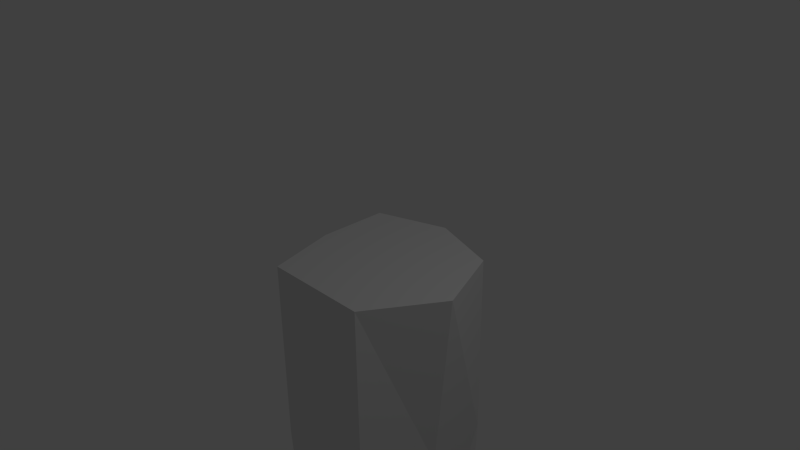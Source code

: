# Source: geysir_test.blend  (saved by Blender 2.71.0; exported with 4.5.12 LTS)
import bpy
from mathutils import Matrix  # noqa: F401  (used for matrix-valued properties, if any)

bpy.ops.wm.read_factory_settings(use_empty=True)
scene = bpy.context.scene
scene.name = 'Scene'

# ---- collections
col_collection_1 = bpy.data.collections.new('Collection 1'); scene.collection.children.link(col_collection_1)

# ---- materials (node trees are filled in below, after node groups)
mat_material = bpy.data.materials.new('Material')
mat_material.alpha_threshold = 0.0
mat_material.use_transparent_shadow = False
mat_material.roughness = 0.5
mat_material.line_color = (0.0, 0.0, 0.0, 1.0)

# ---- material node trees

# ---- world
world_world = bpy.data.worlds.new('World'); scene.world = world_world
world_world.color = (0.05088, 0.05088, 0.05088)
world_world.use_sun_shadow = False
world_world.sun_shadow_jitter_overblur = 0.0
world_world.cycles.sampling_method = 'MANUAL'
world_world.cycles.sample_map_resolution = 256

# ---- cameras
cam_camera = bpy.data.cameras.new('Camera')
cam_camera.clip_end = 100.0
cam_camera.lens = 35.0
cam_camera.sensor_width = 32.0
cam_camera.sensor_height = 18.0
cam_camera.ortho_scale = 7.314
cam_camera.dof.focus_distance = 0.0
cam_camera.dof.aperture_fstop = 128.0

# ---- lights
light_lamp = bpy.data.lights.new('Lamp', 'POINT')
light_lamp.transmission_factor = 0.0
light_lamp.cutoff_distance = 30.0
light_lamp.energy = 100.0
light_lamp.shadow_buffer_clip_start = 1.001
light_lamp.shadow_soft_size = 0.1
light_lamp.shadow_maximum_resolution = 0.006
light_lamp.use_absolute_resolution = True
light_lamp.cycles.use_multiple_importance_sampling = False

# ---- meshes
me_cube = bpy.data.meshes.new('Cube')
me_cube.from_pydata([(0.9491, 0.9226, 0.05262), (0.9491, -1.077, 0.05262), (-1.051, -0.8187, 0.05262), (-1.051, 0.698, 0.05262), (0.9491, 0.9226, 2.715), (0.9491, -1.077, 2.715), (-1.051, -0.8187, 2.715), (-1.051, 0.698, 2.715), (0.718, 0.9226, 6.336), (0.5982, -1.077, 6.336), (-1.051, -0.5238, 6.336), (-0.634, 0.9226, 6.336), (0.9545, 0.9273, 14.91), (0.6016, -1.084, 14.91), (-1.057, -0.5272, 14.91), (-0.6374, 0.9273, 14.91), (1.711, 1.684, 16.29), (1.711, -1.841, 16.29), (-1.813, -1.841, 16.29), (-1.813, 1.684, 16.29), (1.711, 1.684, 16.83), (1.233, -0.8942, 16.83), (-1.813, -1.167, 16.83), (-1.813, 1.684, 16.83), (2.213, 2.421, 15.94), (2.44, -2.051, 15.43), (-1.683, -2.587, 15.81), (-2.248, 2.006, 15.43), (2.213, 2.421, 16.35), (2.44, -1.832, 16.35), (-1.683, -1.893, 16.35), (-2.248, 2.006, 16.35), (1.276, -0.07742, 0.05262), (-1.051, -0.07742, 0.05262), (1.276, -0.07742, 2.715), (-1.051, -0.07742, 2.715), (0.9491, -0.07742, 6.336), (-1.051, -0.07742, 6.336), (0.9545, -0.07828, 14.91), (-1.057, -0.07828, 14.91), (1.711, -0.07828, 16.29), (-1.813, -0.07828, 16.29), (1.233, 0.4219, 16.83), (-1.813, -0.07828, 16.83), (3.156, -0.07828, 15.43), (-3.051, -0.07828, 15.81), (3.156, 0.48, 16.35), (-3.051, -0.07828, 16.35), (-0.05091, 1.327, 0.05262), (-0.05091, -1.077, 0.05262), (-0.05091, 1.045, 2.715), (-0.05091, -1.077, 2.715), (-0.05091, 0.6411, 6.336), (-0.05091, -1.077, 6.336), (-0.05109, 0.9273, 14.91), (-0.0511, -1.084, 14.91), (-0.05109, 1.684, 16.29), (-0.0511, -1.841, 16.29), (-0.05109, 1.684, 16.83), (-0.0511, -1.167, 16.83), (-0.05109, 2.922, 15.94), (-0.0511, -2.624, 15.43), (-0.05109, 2.922, 16.35), (-0.0511, -2.269, 16.35), (-0.05091, -0.07742, 0.05262), (-0.05109, -0.07828, 16.83), (-0.5535, 0.6126, 12.85), (-0.5535, 0.7958, 11.37), (-0.5535, 0.6676, 9.887), (-0.5535, 0.6676, 8.404), (-0.9136, -0.4536, 8.404), (-0.9136, -0.4536, 9.887), (-0.9136, -0.6334, 11.37), (-0.9136, -0.4536, 12.85), (0.3881, -0.9318, 8.404), (0.5109, -0.9318, 9.887), (0.5109, -0.9318, 11.37), (0.5109, -0.9318, 12.85), (0.814, 0.7958, 12.85), (0.7047, 0.7958, 11.37), (0.814, 0.7958, 9.887), (0.5829, 0.7958, 8.404), (-0.9136, -0.068, 8.404), (-0.9136, -0.068, 9.887), (-0.9136, -0.068, 11.37), (-0.9136, -0.068, 12.85), (0.6912, -0.068, 8.404), (0.814, -0.068, 9.887), (0.7047, -0.068, 11.37), (0.814, -0.068, 12.85), (-0.04978, -0.7061, 8.404), (-0.04978, -0.7061, 9.887), (-0.04978, -1.112, 11.37), (-0.04978, -0.9318, 12.85), (-0.04978, 0.7958, 8.404), (-0.04978, 0.7958, 9.887), (-0.04978, 0.7958, 11.37), (-0.04978, 0.6126, 12.85)], [], [(64, 49, 2, 33), (35, 6, 10, 37), (32, 34, 5, 1), (49, 51, 6, 2), (33, 35, 7, 3), (50, 48, 3, 7), (85, 73, 14, 39), (51, 5, 9, 53), (50, 7, 11, 52), (34, 4, 8, 36), (39, 14, 18, 41), (93, 77, 13, 55), (97, 66, 15, 54), (89, 78, 12, 38), (42, 21, 29, 46), (55, 13, 17, 57), (54, 15, 19, 56), (38, 12, 16, 40), (65, 43, 22, 59), (58, 20, 28, 62), (59, 22, 30, 63), (43, 23, 31, 47), (45, 26, 30, 47), (61, 25, 29, 63), (60, 27, 31, 62), (44, 24, 28, 46), (41, 18, 26, 45), (57, 17, 25, 61), (56, 19, 27, 60), (40, 16, 24, 44), (48, 64, 33, 3), (7, 35, 37, 11), (0, 4, 34, 32), (2, 6, 35, 33), (66, 85, 39, 15), (5, 34, 36, 9), (15, 39, 41, 19), (77, 89, 38, 13), (20, 42, 46, 28), (13, 38, 40, 17), (58, 23, 43, 65), (22, 43, 47, 30), (27, 45, 47, 31), (25, 44, 46, 29), (19, 41, 45, 27), (17, 40, 44, 25), (32, 1, 49, 64), (1, 5, 51, 49), (4, 0, 48, 50), (6, 51, 53, 10), (4, 50, 52, 8), (73, 93, 55, 14), (78, 97, 54, 12), (14, 55, 57, 18), (12, 54, 56, 16), (42, 65, 59, 21), (23, 58, 62, 31), (21, 59, 63, 29), (26, 61, 63, 30), (24, 60, 62, 28), (18, 57, 61, 26), (16, 56, 60, 24), (0, 32, 64, 48), (20, 58, 65, 42), (37, 10, 70, 82), (82, 70, 71, 83), (83, 71, 72, 84), (84, 72, 73, 85), (53, 9, 74, 90), (90, 74, 75, 91), (91, 75, 76, 92), (92, 76, 77, 93), (52, 11, 69, 94), (94, 69, 68, 95), (95, 68, 67, 96), (96, 67, 66, 97), (36, 8, 81, 86), (86, 81, 80, 87), (87, 80, 79, 88), (88, 79, 78, 89), (11, 37, 82, 69), (69, 82, 83, 68), (68, 83, 84, 67), (67, 84, 85, 66), (9, 36, 86, 74), (74, 86, 87, 75), (75, 87, 88, 76), (76, 88, 89, 77), (10, 53, 90, 70), (70, 90, 91, 71), (71, 91, 92, 72), (72, 92, 93, 73), (8, 52, 94, 81), (81, 94, 95, 80), (80, 95, 96, 79), (79, 96, 97, 78)])
me_cube.materials.append(mat_material)
me_cube.use_remesh_preserve_volume = False
me_cube.use_remesh_preserve_attributes = False
me_cube.use_mirror_vertex_groups = False
me_cube.update()

# ---- objects
ob_cube = bpy.data.objects.new('Cube', me_cube)
ob_lamp = bpy.data.objects.new('Lamp', light_lamp)
ob_camera = bpy.data.objects.new('Camera', cam_camera)

# ---- transforms, parenting, visibility, modifiers, constraints
ob_cube.location = (0.05091, 0.07742, -0.05713)
ob_cube.rotation_euler = (3.142, 9.1e-07, 1.571)
ob_cube.lock_rotations_4d = False
ob_cube.empty_display_type = 'ARROWS'
ob_cube.lineart.crease_threshold = 0.0
ob_lamp.location = (4.076, 1.005, 5.904)
ob_lamp.rotation_euler = (0.6503, 0.05522, 1.866)
ob_lamp.lock_rotations_4d = False
ob_lamp.empty_display_type = 'ARROWS'
ob_lamp.color = (0.0, 0.0, 0.0, 0.0)
ob_lamp.lineart.crease_threshold = 0.0
ob_camera.location = (7.481, -6.508, 5.344)
ob_camera.rotation_euler = (1.109, 0.01082, 0.8149)
ob_camera.lock_rotations_4d = False
ob_camera.empty_display_type = 'ARROWS'
ob_camera.color = (0.0, 0.0, 0.0, 0.0)
ob_camera.display_type = 'WIRE'
ob_camera.lineart.crease_threshold = 0.0

# ---- collection membership
col_collection_1.objects.link(ob_cube)
col_collection_1.objects.link(ob_lamp)
col_collection_1.objects.link(ob_camera)

# ---- scene / render settings (as saved in the file)
scene.camera = ob_camera
scene.frame_start = 1; scene.frame_end = 250; scene.frame_set(1)
scene.render.engine = 'BLENDER_EEVEE_NEXT'
scene.render.resolution_percentage = 50
scene.render.dither_intensity = 0.0
scene.cycles.use_denoising = False
scene.cycles.samples = 10
scene.cycles.sampling_pattern = 'TABULATED_SOBOL'
scene.cycles.light_sampling_threshold = 0.0
scene.cycles.use_adaptive_sampling = False
scene.cycles.use_light_tree = False
scene.cycles.blur_glossy = 0.0
scene.cycles.volume_bounces = 1
scene.cycles.pixel_filter_type = 'GAUSSIAN'
scene.cycles.sample_clamp_indirect = 0.0
scene.view_settings.view_transform = 'Standard'
bpy.context.view_layer.update()
